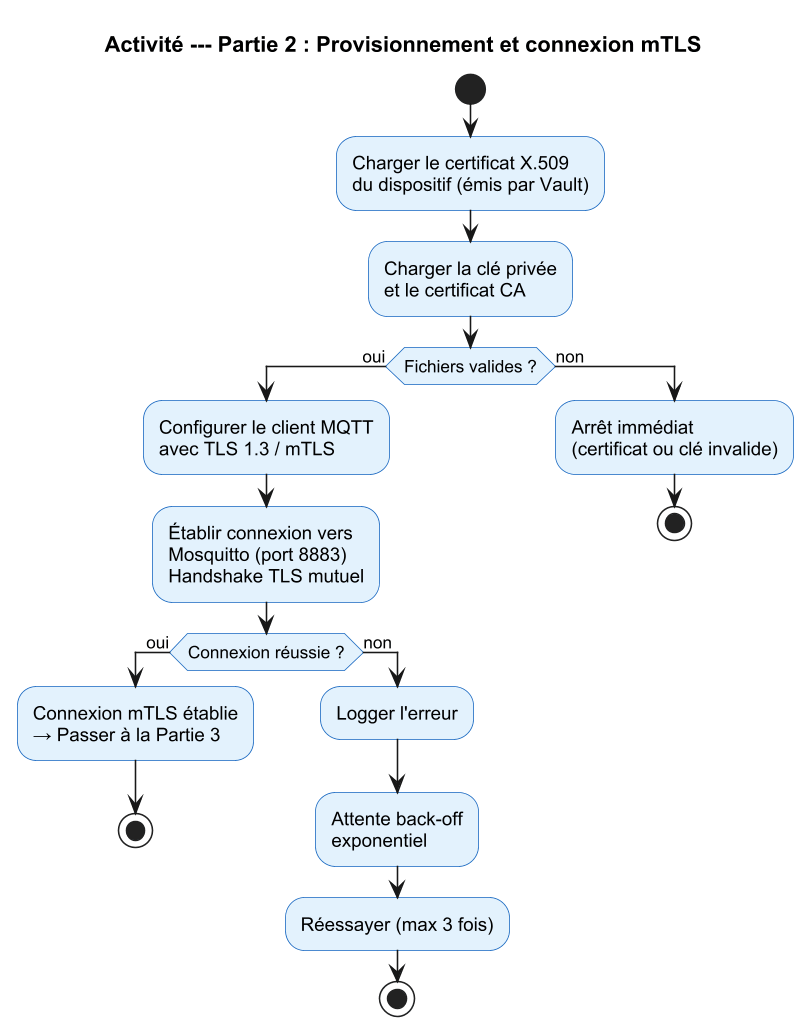

The diagram above was rendered by PlantUML. Its source (embedded in the PNG):
@startuml diag-activity-part2
skinparamlocked dpi 150

skinparam backgroundColor #FFFFFF
skinparam defaultFontName Arial
skinparam shadowing false
skinparam ActivityBackgroundColor #E3F2FD
skinparam ActivityBorderColor #1565C0

title Activité --- Partie 2 : Provisionnement et connexion mTLS

start

:Charger le certificat X.509\ndu dispositif (émis par Vault);

:Charger la clé privée\net le certificat CA;

if (Fichiers valides ?) then (oui)

  :Configurer le client MQTT\navec TLS 1.3 / mTLS;

  :Établir connexion vers\nMosquitto (port 8883)\nHandshake TLS mutuel;

  if (Connexion réussie ?) then (oui)
    :Connexion mTLS établie\n→ Passer à la Partie 3;
    stop
  else (non)
    :Logger l'erreur;
    :Attente back-off\nexponentiel;
    :Réessayer (max 3 fois);
    stop
  endif

else (non)
  :Arrêt immédiat\n(certificat ou clé invalide);
  stop
endif

@enduml